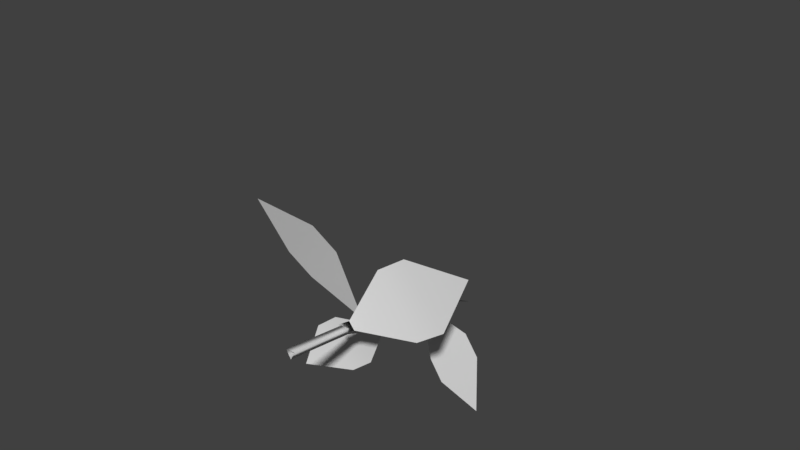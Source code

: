 # Source: hiplant.blend  (saved by Blender 2.79.0; exported with 4.5.12 LTS)
import bpy
from mathutils import Matrix  # noqa: F401  (used for matrix-valued properties, if any)

bpy.ops.wm.read_factory_settings(use_empty=True)
scene = bpy.context.scene
scene.name = 'Scene'

# ---- collections
col_collection_1 = bpy.data.collections.new('Collection 1'); scene.collection.children.link(col_collection_1)
col_collection_1.hide_render = True
col_collection_1.hide_viewport = True
col_collection_11 = bpy.data.collections.new('Collection 11'); scene.collection.children.link(col_collection_11)

# ---- world
world_world = bpy.data.worlds.new('World'); scene.world = world_world
world_world.color = (0.05088, 0.05088, 0.05088)
world_world.use_sun_shadow = False
world_world.sun_shadow_jitter_overblur = 0.0
world_world.cycles.sampling_method = 'MANUAL'

# ---- meshes
me_circle_004 = bpy.data.meshes.new('Circle.004')
me_circle_004.from_pydata([(1.949, -1.0, -0.1546), (0.4701, -0.1342, -0.1546), (0.4701, 0.1342, -0.1546), (1.949, 1.0, -0.1546), (0.006453, -0.1342, 0.004431), (0.006453, 0.1342, 0.004431), (2.824, -0.9911, -0.2625), (2.824, 1.009, -0.2625), (4.304, -0.002974, -0.5729), (1.995, 0.009737, 0.08129), (2.93, 0.009737, 0.08129)], [], [(3, 2, 9), (1, 2, 5, 4), (9, 0, 6, 10), (10, 6, 8), (7, 10, 8), (3, 9, 10, 7), (1, 0, 9), (2, 1, 9)])
me_circle_004.use_remesh_preserve_volume = False
me_circle_004.use_remesh_preserve_attributes = False
me_circle_004.use_mirror_vertex_groups = False
me_circle_004.update()
me_circle_003 = bpy.data.meshes.new('Circle.003')
me_circle_003.from_pydata([(1.949, -1.0, -0.1546), (0.4701, -0.1342, -0.1546), (0.4701, 0.1342, -0.1546), (1.949, 1.0, -0.1546), (0.006453, -0.1342, 0.004431), (0.006453, 0.1342, 0.004431), (2.824, -0.9911, -0.2625), (2.824, 1.009, -0.2625), (4.304, -0.002974, -0.5729), (1.995, 0.009737, 0.08129), (2.93, 0.009737, 0.08129)], [], [(3, 2, 9), (1, 2, 5, 4), (9, 0, 6, 10), (10, 6, 8), (7, 10, 8), (3, 9, 10, 7), (1, 0, 9), (2, 1, 9)])
me_circle_003.use_remesh_preserve_volume = False
me_circle_003.use_remesh_preserve_attributes = False
me_circle_003.use_mirror_vertex_groups = False
me_circle_003.update()
me_circle_002 = bpy.data.meshes.new('Circle.002')
me_circle_002.from_pydata([(1.949, -1.0, -0.1546), (0.4701, -0.1342, -0.1546), (0.4701, 0.1342, -0.1546), (1.949, 1.0, -0.1546), (0.006453, -0.1342, 0.004431), (0.006453, 0.1342, 0.004431), (2.824, -0.9911, -0.2625), (2.824, 1.009, -0.2625), (4.304, -0.002974, -0.5729), (1.995, 0.009737, 0.08129), (2.93, 0.009737, 0.08129)], [], [(3, 2, 9), (1, 2, 5, 4), (9, 0, 6, 10), (10, 6, 8), (7, 10, 8), (3, 9, 10, 7), (1, 0, 9), (2, 1, 9)])
me_circle_002.use_remesh_preserve_volume = False
me_circle_002.use_remesh_preserve_attributes = False
me_circle_002.use_mirror_vertex_groups = False
me_circle_002.update()
me_circle_001 = bpy.data.meshes.new('Circle.001')
me_circle_001.from_pydata([(1.949, -1.0, -0.1546), (0.4701, -0.1342, -0.1546), (0.4701, 0.1342, -0.1546), (1.949, 1.0, -0.1546), (0.006453, -0.1342, 0.004431), (0.006453, 0.1342, 0.004431), (2.824, -0.9911, -0.2625), (2.824, 1.009, -0.2625), (4.304, -0.002974, -0.5729), (1.995, 0.009737, 0.08129), (2.93, 0.009737, 0.08129)], [], [(3, 2, 9), (1, 2, 5, 4), (9, 0, 6, 10), (10, 6, 8), (7, 10, 8), (3, 9, 10, 7), (1, 0, 9), (2, 1, 9)])
me_circle_001.use_remesh_preserve_volume = False
me_circle_001.use_remesh_preserve_attributes = False
me_circle_001.use_mirror_vertex_groups = False
me_circle_001.update()
me_circle = bpy.data.meshes.new('Circle')
me_circle.from_pydata([(1.671e-08, 0.1591, 0.0), (-0.1378, -0.07955, 0.0), (0.1378, -0.07955, 0.0), (-0.3264, 0.7452, 2.322), (-0.4748, 0.5265, 2.399), (-0.2052, 0.4993, 2.35), (-0.328, 1.488, 4.159), (-0.4656, 1.285, 4.231), (-0.2156, 1.26, 4.185), (-0.8121, 1.697, 6.077), (-0.9162, 1.527, 6.095), (-0.7164, 1.521, 6.083), (-0.6628, 2.513, 7.933)], [], [(0, 2, 5, 3), (2, 1, 4, 5), (1, 0, 3, 4), (3, 5, 8, 6), (5, 4, 7, 8), (4, 3, 6, 7), (6, 8, 11, 9), (8, 7, 10, 11), (7, 6, 9, 10), (9, 11, 12), (11, 10, 12), (10, 9, 12)])
me_circle.use_remesh_preserve_volume = False
me_circle.use_remesh_preserve_attributes = False
me_circle.use_mirror_vertex_groups = False
me_circle.update()
me_circle_009 = bpy.data.meshes.new('Circle.009')
me_circle_009.from_pydata([(1.671e-08, 1.49e-08, -0.1591), (-0.1378, -7.451e-09, 0.07955), (0.1378, -7.451e-09, 0.07955), (-0.3264, 2.322, -0.7452), (-0.4748, 2.399, -0.5265), (-0.2052, 2.35, -0.4993), (-0.328, 4.159, -1.488), (-0.4656, 4.231, -1.285), (-0.2156, 4.185, -1.26), (-0.8121, 6.077, -1.697), (-0.9162, 6.095, -1.527), (-0.7164, 6.083, -1.521), (-0.6628, 7.933, -2.513), (0.5186, 2.509, 1.326), (-0.1488, 2.182, -0.2178), (0.005117, 2.193, -0.4373), (1.666, 2.596, -0.31), (-0.5498, 2.221, -0.4968), (-0.3959, 2.233, -0.7164), (1.237, 2.621, 1.825), (2.384, 2.708, 0.1889), (3.039, 2.729, 1.886), (1.081, 2.793, 0.501), (1.816, 3.023, 1.029), (-1.123, 4.058, -2.844), (-0.5804, 3.957, -1.581), (-0.7057, 3.909, -1.412), (-2.057, 3.698, -1.584), (-0.3055, 4.099, -1.337), (-0.4308, 4.05, -1.168), (-1.673, 3.939, -3.276), (-2.606, 3.579, -2.017), (-3.039, 3.463, -3.41), (-1.657, 4.059, -2.202), (-2.255, 4.024, -2.655), (-2.39, 3.173, -0.214), (-0.7306, 3.048, -0.6234), (-0.5487, 2.987, -0.4354), (-1.034, 2.725, 1.187), (-0.3751, 3.224, -0.9111), (-0.1932, 3.164, -0.7231), (-3.032, 3.025, 0.3726), (-1.676, 2.578, 1.773), (-3.473, 2.433, 2.021), (-1.71, 3.174, 0.5707), (-2.388, 3.131, 1.213), (0.883, 5.671, -1.888), (-0.4721, 5.743, -1.628), (-0.6155, 5.724, -1.789), (-0.1851, 5.529, -3.088), (-0.7488, 5.912, -1.402), (-0.8921, 5.893, -1.563), (1.405, 5.505, -2.342), (0.3364, 5.363, -3.542), (1.764, 5.054, -3.679), (0.3767, 5.783, -2.545), (0.941, 5.699, -3.037), (0.5186, 2.509, 1.326), (-0.1488, 2.182, -0.2178), (0.005117, 2.193, -0.4373), (1.666, 2.596, -0.31), (1.237, 2.621, 1.825), (2.384, 2.708, 0.1889), (3.039, 2.729, 1.886), (-1.123, 4.058, -2.844), (-0.5804, 3.957, -1.581), (-0.7057, 3.909, -1.412), (-2.057, 3.698, -1.584), (-1.673, 3.939, -3.276), (-2.606, 3.579, -2.017), (-3.039, 3.463, -3.41), (-2.39, 3.173, -0.214), (-0.7306, 3.048, -0.6234), (-0.5487, 2.987, -0.4354), (-1.034, 2.725, 1.187), (-3.032, 3.025, 0.3726), (-1.676, 2.578, 1.773), (-3.473, 2.433, 2.021), (0.883, 5.671, -1.888), (-0.4721, 5.743, -1.628), (-0.6155, 5.724, -1.789), (-0.1851, 5.529, -3.088), (1.405, 5.505, -2.342), (0.3364, 5.363, -3.542), (1.764, 5.054, -3.679)], [], [(0, 3, 5, 2), (2, 5, 4, 1), (1, 4, 3, 0), (3, 6, 8, 5), (5, 8, 7, 4), (4, 7, 6, 3), (6, 9, 11, 8), (8, 11, 10, 7), (7, 10, 9, 6), (9, 12, 11), (11, 12, 10), (10, 12, 9), (16, 15, 22), (14, 17, 18, 15), (22, 13, 19, 23), (23, 19, 21), (20, 23, 21), (16, 22, 23, 20), (14, 13, 22), (15, 14, 22), (27, 26, 33), (25, 26, 29, 28), (33, 24, 30, 34), (34, 30, 32), (31, 34, 32), (27, 33, 34, 31), (25, 24, 33), (26, 25, 33), (38, 37, 44), (36, 37, 40, 39), (44, 35, 41, 45), (45, 41, 43), (42, 45, 43), (38, 44, 45, 42), (36, 35, 44), (37, 36, 44), (49, 48, 55), (47, 48, 51, 50), (55, 46, 52, 56), (56, 52, 54), (53, 56, 54), (49, 55, 56, 53), (47, 46, 55), (48, 47, 55), (64, 67, 69, 68), (78, 81, 83, 82), (70, 68, 69), (67, 64, 65, 66), (84, 82, 83), (81, 78, 79, 80), (57, 60, 62, 61), (63, 61, 62), (60, 57, 58, 59), (73, 74, 71, 72), (71, 74, 76, 75), (77, 75, 76)])
me_circle_009.polygons.foreach_set('use_smooth', [True] * 56)
_k = set([(13, 14), (13, 19), (15, 16), (16, 20), (19, 21), (20, 21), (24, 25), (24, 30), (26, 27), (27, 31), (30, 32), (31, 32), (35, 36), (35, 41), (37, 38), (38, 42), (41, 43), (42, 43), (46, 47), (46, 52), (48, 49), (49, 53), (52, 54), (53, 54), (57, 58), (57, 61), (59, 60), (60, 62), (61, 63), (62, 63), (64, 65), (64, 68), (66, 67), (67, 69), (68, 70), (69, 70), (71, 72), (71, 75), (73, 74), (74, 76), (75, 77), (76, 77), (78, 79), (78, 82), (80, 81), (81, 83), (82, 84), (83, 84)])
me_circle_009.attributes.new('sharp_edge', 'BOOLEAN', 'EDGE').data.foreach_set('value', [ (min(e.vertices), max(e.vertices)) in _k for e in me_circle_009.edges])
_uv = me_circle_009.uv_layers.new(name='UVMap')
_uv.uv.foreach_set('vector', [0.1806, 0.03132, 0.1572, 0.3072, 0.214, 0.3021, 0.2358, 0.024, 0.07087, 0.01979, 0.04861, 0.2978, 0.1023, 0.3075, 0.1267, 0.02556, 0.1267, 0.02556, 0.1023, 0.3075, 0.1572, 0.3072, 0.1806, 0.03132, 0.1572, 0.3072, 0.1327, 0.5354, 0.1855, 0.5321, 0.214, 0.3021, 0.04861, 0.2978, 0.02792, 0.5264, 0.08098, 0.5378, 0.1023, 0.3075, 0.1023, 0.3075, 0.08098, 0.5378, 0.1327, 0.5354, 0.1572, 0.3072, 0.1327, 0.5354, 0.1089, 0.775, 0.154, 0.7705, 0.1855, 0.5321, 0.02792, 0.5264, 0.02792, 0.7684, 0.06867, 0.7714, 0.08098, 0.5378, 0.08098, 0.5378, 0.06867, 0.7714, 0.1089, 0.775, 0.1327, 0.5354, 0.1089, 0.775, 0.06269, 0.9822, 0.154, 0.7705, 0.02792, 0.7684, 0.06269, 0.9822, 0.06867, 0.7714, 0.06867, 0.7714, 0.06269, 0.9822, 0.1089, 0.775, 0.3685, 0.398, 0.5736, 0.05471, 0.6024, 0.4087, 0.2276, 0.8418, 0.1707, 0.8418, 0.1707, 0.8729, 0.2276, 0.8729, 0.6024, 0.4087, 0.8407, 0.3983, 0.8415, 0.606, 0.6022, 0.6142, 0.6022, 0.6142, 0.8415, 0.606, 0.6045, 0.9541, 0.3633, 0.6056, 0.6022, 0.6142, 0.6045, 0.9541, 0.3685, 0.398, 0.6024, 0.4087, 0.6022, 0.6142, 0.3633, 0.6056, 0.636, 0.05473, 0.8407, 0.3983, 0.6024, 0.4087, 0.5736, 0.05471, 0.636, 0.05473, 0.6024, 0.4087, 0.3682, 0.4097, 0.5711, 0.07002, 0.5996, 0.4203, 0.2165, 0.9307, 0.2165, 0.9558, 0.1707, 0.9558, 0.1707, 0.9307, 0.5996, 0.4203, 0.8354, 0.41, 0.8362, 0.6155, 0.5995, 0.6236, 0.5995, 0.6236, 0.8362, 0.6155, 0.6017, 0.9599, 0.3631, 0.6151, 0.5995, 0.6236, 0.6017, 0.9599, 0.3682, 0.4097, 0.5996, 0.4203, 0.5995, 0.6236, 0.3631, 0.6151, 0.6328, 0.07004, 0.8354, 0.41, 0.5996, 0.4203, 0.5711, 0.07002, 0.6328, 0.07004, 0.5996, 0.4203, 0.3669, 0.4051, 0.5732, 0.05987, 0.6022, 0.416, 0.1707, 0.9046, 0.1707, 0.8734, 0.2276, 0.8734, 0.2276, 0.9046, 0.6022, 0.416, 0.8419, 0.4055, 0.8427, 0.6144, 0.602, 0.6226, 0.602, 0.6226, 0.8427, 0.6144, 0.6043, 0.9645, 0.3617, 0.6139, 0.602, 0.6226, 0.6043, 0.9645, 0.3669, 0.4051, 0.6022, 0.416, 0.602, 0.6226, 0.3617, 0.6139, 0.636, 0.05989, 0.8419, 0.4055, 0.6022, 0.416, 0.5732, 0.05987, 0.636, 0.05989, 0.6022, 0.416, 0.367, 0.4024, 0.5704, 0.06185, 0.599, 0.413, 0.2166, 0.9051, 0.2166, 0.9302, 0.1707, 0.9302, 0.1707, 0.9051, 0.599, 0.413, 0.8354, 0.4027, 0.8362, 0.6087, 0.5989, 0.6168, 0.5989, 0.6168, 0.8362, 0.6087, 0.6011, 0.954, 0.3618, 0.6083, 0.5989, 0.6168, 0.6011, 0.954, 0.367, 0.4024, 0.599, 0.413, 0.5989, 0.6168, 0.3618, 0.6083, 0.6323, 0.06187, 0.8354, 0.4027, 0.599, 0.413, 0.5704, 0.06185, 0.6323, 0.06187, 0.599, 0.413, 0.3644, 0.3994, 0.8396, 0.4043, 0.8395, 0.6139, 0.3643, 0.609, 0.3638, 0.3983, 0.8351, 0.4032, 0.835, 0.611, 0.3637, 0.6061, 0.5953, 0.9707, 0.3643, 0.609, 0.8395, 0.6139, 0.8396, 0.4043, 0.3644, 0.3994, 0.5738, 0.05021, 0.6375, 0.05088, 0.5928, 0.9649, 0.3637, 0.6061, 0.835, 0.611, 0.8351, 0.4032, 0.3638, 0.3983, 0.5714, 0.05198, 0.6347, 0.05264, 0.3672, 0.4012, 0.8315, 0.4061, 0.8314, 0.6108, 0.3672, 0.606, 0.5929, 0.9594, 0.3672, 0.606, 0.8314, 0.6108, 0.8315, 0.4061, 0.3672, 0.4012, 0.5718, 0.06009, 0.6341, 0.06074, 0.5732, 0.05987, 0.3669, 0.4051, 0.8419, 0.4055, 0.636, 0.05989, 0.8419, 0.4055, 0.3669, 0.4051, 0.3617, 0.6139, 0.8427, 0.6144, 0.6043, 0.9645, 0.8427, 0.6144, 0.3617, 0.6139])
_ca = me_circle_009.color_attributes.new('Col', 'BYTE_COLOR', 'CORNER')
_ca.data.foreach_set('color', [0.0, 0.0, 0.0, 1.0, 0.0, 0.0, 0.0, 1.0, 0.0, 0.0, 0.0, 1.0, 0.0, 0.0, 0.0, 1.0, 0.0, 0.0, 0.0, 1.0, 0.0, 0.0, 0.0, 1.0, 0.0003035, 0.0003035, 0.0003035, 1.0, 0.0, 0.0, 0.0, 1.0, 0.0, 0.0, 0.0, 1.0, 0.0009106, 0.0009106, 0.0009106, 1.0, 0.0, 0.0, 0.0, 1.0, 0.0, 0.0, 0.0, 1.0, 0.0, 0.0, 0.0, 1.0, 0.004025, 0.004025, 0.004025, 1.0, 0.004025, 0.004025, 0.004025, 1.0, 0.0, 0.0, 0.0, 1.0, 0.0, 0.0, 0.0, 1.0, 0.004025, 0.004025, 0.004025, 1.0, 0.004025, 0.004025, 0.004025, 1.0, 0.0003035, 0.0003035, 0.0003035, 1.0, 0.0009106, 0.0009106, 0.0009106, 1.0, 0.004025, 0.004025, 0.004025, 1.0, 0.004025, 0.004025, 0.004025, 1.0, 0.0, 0.0, 0.0, 1.0, 0.004025, 0.004025, 0.004025, 1.0, 0.0185, 0.0185, 0.0185, 1.0, 0.01938, 0.01938, 0.01938, 1.0, 0.004025, 0.004025, 0.004025, 1.0, 0.004025, 0.004025, 0.004025, 1.0, 0.01938, 0.01938, 0.01938, 1.0, 0.01938, 0.01938, 0.01938, 1.0, 0.004025, 0.004025, 0.004025, 1.0, 0.004025, 0.004025, 0.004025, 1.0, 0.01938, 0.01938, 0.01938, 1.0, 0.01938, 0.01938, 0.01938, 1.0, 0.004025, 0.004025, 0.004025, 1.0, 0.0185, 0.0185, 0.0185, 1.0, 0.05127, 0.05127, 0.05127, 1.0, 0.01938, 0.01938, 0.01938, 1.0, 0.01938, 0.01938, 0.01938, 1.0, 0.05127, 0.05127, 0.05127, 1.0, 0.01938, 0.01938, 0.01938, 1.0, 0.01938, 0.01938, 0.01938, 1.0, 0.05127, 0.05127, 0.05127, 1.0, 0.01938, 0.01938, 0.01938, 1.0, 0.05127, 0.05127, 0.05127, 1.0, 0.0, 0.0, 0.0, 1.0, 0.05127, 0.05127, 0.05127, 1.0, 0.0, 0.0, 0.0, 1.0, 0.0, 0.0, 0.0, 1.0, 0.0, 0.0, 0.0, 1.0, 0.0, 0.0, 0.0, 1.0, 0.05127, 0.05127, 0.05127, 1.0, 0.04374, 0.04374, 0.04374, 1.0, 0.0999, 0.0999, 0.0999, 1.0, 0.0999, 0.0999, 0.0999, 1.0, 0.0999, 0.0999, 0.0999, 1.0, 0.0999, 0.0999, 0.0999, 1.0, 0.1714, 0.1714, 0.1714, 1.0, 0.0999, 0.0999, 0.0999, 1.0, 0.0999, 0.0999, 0.0999, 1.0, 0.1714, 0.1714, 0.1714, 1.0, 0.05127, 0.05127, 0.05127, 1.0, 0.05127, 0.05127, 0.05127, 1.0, 0.0999, 0.0999, 0.0999, 1.0, 0.0999, 0.0999, 0.0999, 1.0, 0.0, 0.0, 0.0, 1.0, 0.04374, 0.04374, 0.04374, 1.0, 0.05127, 0.05127, 0.05127, 1.0, 0.0, 0.0, 0.0, 1.0, 0.0, 0.0, 0.0, 1.0, 0.05127, 0.05127, 0.05127, 1.0, 0.05127, 0.05127, 0.05127, 1.0, 0.01938, 0.01938, 0.01938, 1.0, 0.05127, 0.05127, 0.05127, 1.0, 0.01938, 0.01938, 0.01938, 1.0, 0.01938, 0.01938, 0.01938, 1.0, 0.004025, 0.004025, 0.004025, 1.0, 0.004025, 0.004025, 0.004025, 1.0, 0.05127, 0.05127, 0.05127, 1.0, 0.05127, 0.05127, 0.05127, 1.0, 0.1022, 0.1022, 0.1022, 1.0, 0.0999, 0.0999, 0.0999, 1.0, 0.0999, 0.0999, 0.0999, 1.0, 0.1022, 0.1022, 0.1022, 1.0, 0.1714, 0.1714, 0.1714, 1.0, 0.0999, 0.0999, 0.0999, 1.0, 0.0999, 0.0999, 0.0999, 1.0, 0.1714, 0.1714, 0.1714, 1.0, 0.05127, 0.05127, 0.05127, 1.0, 0.05127, 0.05127, 0.05127, 1.0, 0.0999, 0.0999, 0.0999, 1.0, 0.0999, 0.0999, 0.0999, 1.0, 0.01938, 0.01938, 0.01938, 1.0, 0.05127, 0.05127, 0.05127, 1.0, 0.05127, 0.05127, 0.05127, 1.0, 0.01938, 0.01938, 0.01938, 1.0, 0.01938, 0.01938, 0.01938, 1.0, 0.05127, 0.05127, 0.05127, 1.0, 0.05127, 0.05127, 0.05127, 1.0, 0.0, 0.0, 0.0, 1.0, 0.05127, 0.05127, 0.05127, 1.0, 0.0, 0.0, 0.0, 1.0, 0.0, 0.0, 0.0, 1.0, 0.0, 0.0, 0.0, 1.0, 0.0, 0.0, 0.0, 1.0, 0.05127, 0.05127, 0.05127, 1.0, 0.05127, 0.05127, 0.05127, 1.0, 0.0999, 0.0999, 0.0999, 1.0, 0.0999, 0.0999, 0.0999, 1.0, 0.0999, 0.0999, 0.0999, 1.0, 0.0999, 0.0999, 0.0999, 1.0, 0.1714, 0.1714, 0.1714, 1.0, 0.0999, 0.0999, 0.0999, 1.0, 0.0999, 0.0999, 0.0999, 1.0, 0.1714, 0.1714, 0.1714, 1.0, 0.05127, 0.05127, 0.05127, 1.0, 0.05127, 0.05127, 0.05127, 1.0, 0.0999, 0.0999, 0.0999, 1.0, 0.0999, 0.0999, 0.0999, 1.0, 0.0, 0.0, 0.0, 1.0, 0.05127, 0.05127, 0.05127, 1.0, 0.05127, 0.05127, 0.05127, 1.0, 0.0, 0.0, 0.0, 1.0, 0.0, 0.0, 0.0, 1.0, 0.05127, 0.05127, 0.05127, 1.0, 0.05127, 0.05127, 0.05127, 1.0, 0.01938, 0.01938, 0.01938, 1.0, 0.05127, 0.05127, 0.05127, 1.0, 0.01938, 0.01938, 0.01938, 1.0, 0.01938, 0.01938, 0.01938, 1.0, 0.01938, 0.01938, 0.01938, 1.0, 0.01938, 0.01938, 0.01938, 1.0, 0.05127, 0.05127, 0.05127, 1.0, 0.05127, 0.05127, 0.05127, 1.0, 0.0999, 0.0999, 0.0999, 1.0, 0.0999, 0.0999, 0.0999, 1.0, 0.0999, 0.0999, 0.0999, 1.0, 0.0999, 0.0999, 0.0999, 1.0, 0.1714, 0.1714, 0.1714, 1.0, 0.1022, 0.1022, 0.1022, 1.0, 0.0999, 0.0999, 0.0999, 1.0, 0.1714, 0.1714, 0.1714, 1.0, 0.05127, 0.05127, 0.05127, 1.0, 0.05127, 0.05127, 0.05127, 1.0, 0.0999, 0.0999, 0.0999, 1.0, 0.1022, 0.1022, 0.1022, 1.0, 0.01938, 0.01938, 0.01938, 1.0, 0.05127, 0.05127, 0.05127, 1.0, 0.05127, 0.05127, 0.05127, 1.0, 0.01938, 0.01938, 0.01938, 1.0, 0.01938, 0.01938, 0.01938, 1.0, 0.05127, 0.05127, 0.05127, 1.0, 0.05127, 0.05127, 0.05127, 1.0, 0.05127, 0.05127, 0.05127, 1.0, 0.0999, 0.0999, 0.0999, 1.0, 0.0999, 0.0999, 0.0999, 1.0, 0.05127, 0.05127, 0.05127, 1.0, 0.05127, 0.05127, 0.05127, 1.0, 0.0999, 0.0999, 0.0999, 1.0, 0.0999, 0.0999, 0.0999, 1.0, 0.1845, 0.1845, 0.1845, 1.0, 0.0999, 0.0999, 0.0999, 1.0, 0.0999, 0.0999, 0.0999, 1.0, 0.05127, 0.05127, 0.05127, 1.0, 0.05127, 0.05127, 0.05127, 1.0, 0.01938, 0.01938, 0.01938, 1.0, 0.01938, 0.01938, 0.01938, 1.0, 0.1714, 0.1714, 0.1714, 1.0, 0.0999, 0.0999, 0.0999, 1.0, 0.0999, 0.0999, 0.0999, 1.0, 0.05127, 0.05127, 0.05127, 1.0, 0.05127, 0.05127, 0.05127, 1.0, 0.01938, 0.01938, 0.01938, 1.0, 0.01938, 0.01938, 0.01938, 1.0, 0.05127, 0.05127, 0.05127, 1.0, 0.05127, 0.05127, 0.05127, 1.0, 0.0999, 0.0999, 0.0999, 1.0, 0.0999, 0.0999, 0.0999, 1.0, 0.1714, 0.1714, 0.1714, 1.0, 0.0999, 0.0999, 0.0999, 1.0, 0.0999, 0.0999, 0.0999, 1.0, 0.05127, 0.05127, 0.05127, 1.0, 0.05127, 0.05127, 0.05127, 1.0, 0.0, 0.0, 0.0, 1.0, 0.0, 0.0, 0.0, 1.0, 0.0, 0.0, 0.0, 1.0, 0.05127, 0.05127, 0.05127, 1.0, 0.05127, 0.05127, 0.05127, 1.0, 0.0, 0.0, 0.0, 1.0, 0.05127, 0.05127, 0.05127, 1.0, 0.05127, 0.05127, 0.05127, 1.0, 0.0999, 0.0999, 0.0999, 1.0, 0.0999, 0.0999, 0.0999, 1.0, 0.1714, 0.1714, 0.1714, 1.0, 0.0999, 0.0999, 0.0999, 1.0, 0.0999, 0.0999, 0.0999, 1.0])
me_circle_009.use_remesh_preserve_volume = False
me_circle_009.use_remesh_preserve_attributes = False
me_circle_009.use_mirror_vertex_groups = False
me_circle_009.update()

# ---- objects
ob_circle_004 = bpy.data.objects.new('Circle.004', me_circle_004)
ob_circle_003 = bpy.data.objects.new('Circle.003', me_circle_003)
ob_circle_002 = bpy.data.objects.new('Circle.002', me_circle_002)
ob_circle_001 = bpy.data.objects.new('Circle.001', me_circle_001)
ob_circle = bpy.data.objects.new('Circle', me_circle)
ob_circle_009 = bpy.data.objects.new('Circle.009', me_circle_009)

# ---- transforms, parenting, visibility, modifiers, constraints
ob_circle_004.location = (-0.8244, 1.479, 5.9)
ob_circle_004.rotation_euler = (-0.08889, 0.1123, 7.001)
ob_circle_004.scale = (0.8064, 0.8064, 0.8064)
ob_circle_004.lineart.crease_threshold = 0.0
ob_circle_003.location = (-0.28, 0.8224, 3.19)
ob_circle_003.rotation_euler = (-0.226, 0.04631, 3.9)
ob_circle_003.lineart.crease_threshold = 0.0
ob_circle_002.location = (-0.3634, 1.25, 4.071)
ob_circle_002.rotation_euler = (-0.226, 0.04631, 2.493)
ob_circle_002.scale = (0.8043, 0.8043, 0.8043)
ob_circle_002.lineart.crease_threshold = 0.0
ob_circle_001.location = (-0.4769, 0.6098, 2.221)
ob_circle_001.rotation_euler = (0.04522, -0.2495, -0.6226)
ob_circle_001.lineart.crease_threshold = 0.0
ob_circle.location = (0.0, 0.0, 0.0)
ob_circle.lineart.crease_threshold = 0.0
ob_circle_009.location = (0.0, 0.0, 0.0)
ob_circle_009.lineart.crease_threshold = 0.0

# ---- collection membership
col_collection_1.objects.link(ob_circle_004)
col_collection_1.objects.link(ob_circle_003)
col_collection_1.objects.link(ob_circle_002)
col_collection_1.objects.link(ob_circle_001)
col_collection_1.objects.link(ob_circle)
col_collection_11.objects.link(ob_circle_009)

# ---- scene / render settings (as saved in the file)
scene.frame_start = 1; scene.frame_end = 250; scene.frame_set(1)
scene.render.engine = 'BLENDER_EEVEE_NEXT'
scene.render.resolution_percentage = 50
scene.render.dither_intensity = 0.0
scene.cycles.use_denoising = False
scene.cycles.samples = 128
scene.cycles.sampling_pattern = 'TABULATED_SOBOL'
scene.cycles.use_adaptive_sampling = False
scene.cycles.use_light_tree = False
scene.cycles.blur_glossy = 0.0
scene.cycles.sample_clamp_indirect = 0.0
scene.view_settings.view_transform = 'Standard'
bpy.context.view_layer.update()

# ---- added for rendering (the .blend has no active camera and no usable light): camera, sun
cam_auto = bpy.data.cameras.new('AutoCamera')
cam_auto.lens = 50.0
cam_auto.sensor_width = 36.0
cam_auto.clip_end = 1000.0
ob_auto_camera = bpy.data.objects.new('AutoCamera', cam_auto)
scene.collection.objects.link(ob_auto_camera)
ob_auto_camera.location = (15.7619, -14.9492, 14.4038)
ob_auto_camera.rotation_euler = (1.09748, -7.21219e-08, 0.694738)
scene.camera = ob_auto_camera
light_auto_sun = bpy.data.lights.new('AutoSun', 'SUN')
light_auto_sun.energy = 3.0
light_auto_sun.angle = 0.0523599
ob_auto_sun = bpy.data.objects.new('AutoSun', light_auto_sun)
scene.collection.objects.link(ob_auto_sun)
ob_auto_sun.rotation_euler = (0.872665, 0.174533, 0.523599)
bpy.context.view_layer.update()
